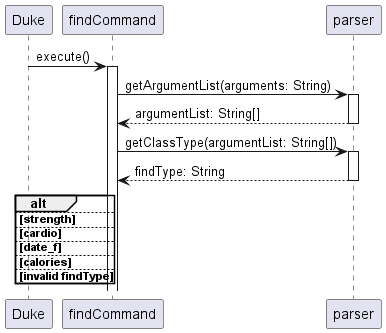

The diagram above was rendered by PlantUML. Its source (embedded in the PNG):
@startuml
'https://plantuml.com/sequence-diagram

autoactivate on



Duke -> findCommand: execute()
findCommand -> parser: getArgumentList(arguments: String)
return argumentList: String[]
findCommand -> parser: getClassType(argumentList: String[])
return findType: String

alt

else strength

else cardio

else date_f

else calories

else invalid findType

end

@enduml